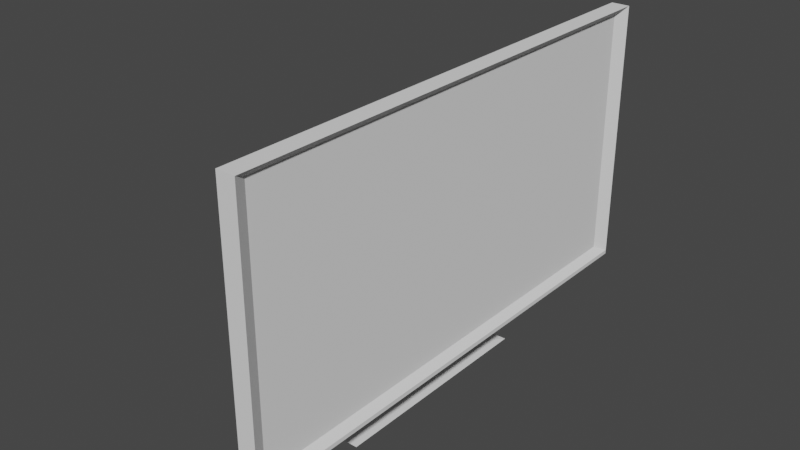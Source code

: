 # Source: screen1.blend  (saved by Blender 3.2.14; exported with 4.5.12 LTS)
import bpy
from mathutils import Matrix  # noqa: F401  (used for matrix-valued properties, if any)

bpy.ops.wm.read_factory_settings(use_empty=True)
scene = bpy.context.scene
scene.name = 'Scene'

# ---- collections
col_collection = bpy.data.collections.new('Collection'); scene.collection.children.link(col_collection)

# ---- world
world_world = bpy.data.worlds.new('World'); scene.world = world_world
world_world.use_nodes = True; world_world.node_tree.nodes.clear()
_N = world_world.node_tree.nodes; _L = world_world.node_tree.links
n0 = _N.new('ShaderNodeOutputWorld'); n0.name = 'World Output'; n0.location = (300, 300)
n1 = _N.new('ShaderNodeBackground'); n1.name = 'Background'; n1.location = (10, 300)
n1.inputs[0].default_value = (0.05088, 0.05088, 0.05088, 1.0)
_L.new(n1.outputs[0], n0.inputs[0])
n0.is_active_output = True
world_world.color = (0.05088, 0.05088, 0.05088)
world_world.use_sun_shadow = False
world_world.sun_shadow_jitter_overblur = 0.0

# ---- meshes
me_cube_001 = bpy.data.meshes.new('Cube.001')
me_cube_001.from_pydata([(-1.0, -1.0, -1.0), (-1.0, -1.0, 1.0), (-1.0, 1.0, -1.0), (-1.0, 1.0, 1.0), (0.2585, -0.9437, -0.9437), (0.2585, -0.9437, 0.9437), (0.2585, 0.9437, -0.9437), (0.2585, 0.9437, 0.9437), (1.0, 1.0, 1.0), (1.0, 1.0, -1.0), (1.0, -1.0, -1.0), (1.0, -1.0, 1.0), (-1.0, 0.7388, -1.0), (-1.0, 0.7388, 1.0), (1.0, 0.7388, -1.0), (1.0, 0.7388, 1.0), (0.2585, 0.6972, -0.9437), (0.2585, 0.6972, 0.9437), (-1.0, -1.0, -0.7843), (-1.0, 1.0, -0.7843), (1.0, 1.0, -0.7843), (1.0, -1.0, -0.7843), (0.2585, 0.9437, -0.7402), (0.2585, -0.9437, -0.7402), (0.2585, 0.6972, -0.7402), (-1.0, 0.7388, -0.7843), (-0.8192, 1.0, -0.7843), (-0.8192, 1.0, -1.0), (-0.8192, 0.7388, -1.0), (-0.8192, 0.7388, -0.7843), (-1.0, 1.0, -0.7843), (-1.0, 1.0, -1.0), (-0.8192, 1.0, -0.7843), (-0.8192, 1.0, -1.0), (-1.0, 0.7388, -1.032), (-1.0, -1.0, -1.032), (1.0, 1.0, -1.032), (-1.0, 1.0, -1.032), (1.0, 0.7388, -1.032), (1.0, -1.0, -1.032), (-7.551, -0.1661, -0.04591), (-7.551, -0.1661, 0.04591), (-7.551, 0.1661, -0.04591), (-7.551, 0.1661, 0.04591), (-2.868, -0.1661, -0.04591), (-2.868, -0.1661, 0.04591), (-2.868, 0.1661, -0.04591), (-2.868, 0.1661, 0.04591), (-7.567, 0.1661, -0.04517), (-7.567, -0.1661, -0.04517), (-7.802, -0.1661, 0.04517), (-7.802, 0.1661, 0.04517), (-7.578, 0.1661, -0.04474), (-7.578, -0.1661, -0.04474), (-8.012, -0.1661, 0.04196), (-8.012, 0.1661, 0.04196), (-7.576, 0.1661, -0.04438), (-7.576, -0.1661, -0.04438), (-8.147, -0.1661, 0.03836), (-8.147, 0.1661, 0.03836), (-7.604, 0.1661, -0.04306), (-7.604, -0.1661, -0.04306), (-8.5, -0.1661, 0.02425), (-8.5, 0.1661, 0.02425), (-7.625, 0.1661, -0.04342), (-7.625, -0.1661, -0.04342), (-8.681, -0.1661, 0.01154), (-8.681, 0.1661, 0.01154), (-7.702, 0.1661, -0.04334), (-7.702, -0.1661, -0.04334), (-8.993, -0.1661, -0.02481), (-8.993, 0.1661, -0.02481), (-7.727, 0.1661, -0.04738), (-7.727, -0.1661, -0.04738), (-9.045, -0.1661, -0.0468), (-9.045, 0.1661, -0.0468), (-7.787, 0.1661, -0.7151), (-7.787, -0.1661, -0.7151), (-9.105, -0.1661, -0.7145), (-9.105, 0.1661, -0.7145), (-2.015, 0.3058, -0.3127), (-2.015, 0.3058, 0.3127), (-2.015, -0.3058, 0.3127), (-2.015, -0.3058, -0.3127), (-7.845, 0.1661, -1.354), (-7.845, -0.1661, -1.354), (-9.162, -0.1661, -1.354), (-9.162, 0.1661, -1.354), (-2.13, 0.445, -1.406), (-2.13, -0.445, -1.406), (-14.89, -0.445, -1.404), (-14.89, 0.445, -1.404)], [], [(25, 13, 3, 19), (19, 3, 8, 20), (24, 17, 5, 23), (21, 11, 1, 18), (2, 9, 36, 37), (15, 13, 1, 11), (22, 6, 9, 20), (16, 4, 10, 14), (17, 7, 8, 15), (23, 5, 11, 21), (5, 17, 15, 11), (6, 16, 14, 9), (8, 3, 13, 15), (10, 0, 35, 39), (22, 7, 17, 24), (18, 1, 13, 25), (0, 18, 25, 12), (6, 22, 24, 16), (4, 23, 21, 10), (7, 22, 20, 8), (10, 21, 18, 0), (16, 24, 23, 4), (2, 19, 20, 9), (2, 12, 28, 27), (28, 29, 26, 27), (12, 25, 29, 28), (2, 27, 33, 31), (25, 19, 26, 29), (30, 31, 33, 32), (19, 2, 31, 30), (27, 26, 32, 33), (26, 19, 30, 32), (34, 38, 39, 35), (37, 36, 38, 34), (14, 10, 39, 38), (0, 12, 34, 35), (12, 2, 37, 34), (9, 14, 38, 36), (43, 42, 48, 51), (42, 43, 47, 46), (47, 45, 83, 80), (44, 45, 41, 40), (42, 46, 44, 40), (47, 43, 41, 45), (50, 51, 55, 54), (40, 41, 50, 49), (41, 43, 51, 50), (42, 40, 49, 48), (52, 53, 57, 56), (48, 49, 53, 52), (51, 48, 52, 55), (49, 50, 54, 53), (59, 56, 60, 63), (55, 52, 56, 59), (53, 54, 58, 57), (54, 55, 59, 58), (62, 63, 67, 66), (57, 58, 62, 61), (58, 59, 63, 62), (56, 57, 61, 60), (67, 64, 68, 71), (60, 61, 65, 64), (63, 60, 64, 67), (61, 62, 66, 65), (69, 70, 74, 73), (65, 66, 70, 69), (66, 67, 71, 70), (64, 65, 69, 68), (73, 74, 78, 77), (70, 71, 75, 74), (68, 69, 73, 72), (71, 68, 72, 75), (78, 79, 87, 86), (74, 75, 79, 78), (72, 73, 77, 76), (75, 72, 76, 79), (81, 80, 83, 82), (46, 47, 80, 81), (45, 44, 82, 83), (44, 46, 81, 82), (86, 87, 91, 90), (76, 77, 85, 84), (79, 76, 84, 87), (77, 78, 86, 85), (89, 90, 91, 88), (84, 85, 89, 88), (87, 84, 88, 91), (85, 86, 90, 89)])
_uv = me_cube_001.uv_layers.new(name='UVMap')
_uv.uv.foreach_set('vector', [0.402, 0.2173, 0.625, 0.2173, 0.625, 0.25, 0.402, 0.25, 0.402, 0.25, 0.625, 0.25, 0.625, 0.5, 0.402, 0.5, 0.4075, 0.5379, 0.618, 0.5379, 0.618, 0.743, 0.4075, 0.743, 0.402, 0.75, 0.625, 0.75, 0.625, 1.0, 0.402, 1.0, 0.375, 0.25, 0.375, 0.5, 0.375, 0.5, 0.375, 0.25, 0.625, 0.5327, 0.875, 0.5327, 0.875, 0.75, 0.625, 0.75, 0.4075, 0.507, 0.382, 0.507, 0.375, 0.5, 0.402, 0.5, 0.382, 0.5379, 0.382, 0.743, 0.375, 0.75, 0.375, 0.5327, 0.618, 0.5379, 0.618, 0.507, 0.625, 0.5, 0.625, 0.5327, 0.4075, 0.743, 0.618, 0.743, 0.625, 0.75, 0.402, 0.75, 0.618, 0.743, 0.618, 0.5379, 0.625, 0.5327, 0.625, 0.75, 0.382, 0.507, 0.382, 0.5379, 0.375, 0.5327, 0.375, 0.5, 0.625, 0.5, 0.875, 0.5, 0.875, 0.5327, 0.625, 0.5327, 0.375, 0.75, 0.375, 1.0, 0.375, 1.0, 0.375, 0.75, 0.4075, 0.507, 0.618, 0.507, 0.618, 0.5379, 0.4075, 0.5379, 0.402, 0.0, 0.625, 0.0, 0.625, 0.2173, 0.402, 0.2173, 0.375, 0.0, 0.402, 0.0, 0.402, 0.2173, 0.375, 0.2173, 0.382, 0.507, 0.4075, 0.507, 0.4075, 0.5379, 0.382, 0.5379, 0.382, 0.743, 0.4075, 0.743, 0.402, 0.75, 0.375, 0.75, 0.618, 0.507, 0.4075, 0.507, 0.402, 0.5, 0.625, 0.5, 0.375, 0.75, 0.402, 0.75, 0.402, 1.0, 0.375, 1.0, 0.382, 0.5379, 0.4075, 0.5379, 0.4075, 0.743, 0.382, 0.743, 0.375, 0.25, 0.402, 0.25, 0.402, 0.5, 0.375, 0.5, 0.125, 0.5, 0.125, 0.5327, 0.125, 0.5327, 0.125, 0.5, 0.375, 0.2173, 0.402, 0.2173, 0.402, 0.25, 0.375, 0.25, 0.375, 0.2173, 0.402, 0.2173, 0.402, 0.2173, 0.375, 0.2173, 0.125, 0.5, 0.125, 0.5, 0.125, 0.5, 0.125, 0.5, 0.402, 0.2173, 0.402, 0.25, 0.402, 0.25, 0.402, 0.2173, 0.402, 0.25, 0.375, 0.25, 0.375, 0.25, 0.402, 0.25, 0.402, 0.25, 0.375, 0.25, 0.375, 0.25, 0.402, 0.25, 0.375, 0.25, 0.402, 0.25, 0.402, 0.25, 0.375, 0.25, 0.402, 0.25, 0.402, 0.25, 0.402, 0.25, 0.402, 0.25, 0.125, 0.5327, 0.375, 0.5327, 0.375, 0.75, 0.125, 0.75, 0.125, 0.5, 0.375, 0.5, 0.375, 0.5327, 0.125, 0.5327, 0.375, 0.5327, 0.375, 0.75, 0.375, 0.75, 0.375, 0.5327, 0.375, 0.0, 0.375, 0.2173, 0.375, 0.2173, 0.375, 0.0, 0.125, 0.5327, 0.125, 0.5, 0.125, 0.5, 0.125, 0.5327, 0.375, 0.5, 0.375, 0.5327, 0.375, 0.5327, 0.375, 0.5, 0.625, 0.25, 0.375, 0.25, 0.375, 0.25, 0.625, 0.25, 0.375, 0.25, 0.625, 0.25, 0.625, 0.5, 0.375, 0.5, 0.625, 0.5, 0.625, 0.75, 0.625, 0.75, 0.625, 0.5, 0.375, 0.75, 0.625, 0.75, 0.625, 1.0, 0.375, 1.0, 0.125, 0.5, 0.375, 0.5, 0.375, 0.75, 0.125, 0.75, 0.625, 0.5, 0.875, 0.5, 0.875, 0.75, 0.625, 0.75, 0.875, 0.75, 0.875, 0.5, 0.875, 0.5, 0.875, 0.75, 0.375, 1.0, 0.625, 1.0, 0.625, 1.0, 0.375, 1.0, 0.875, 0.75, 0.875, 0.5, 0.875, 0.5, 0.875, 0.75, 0.125, 0.5, 0.125, 0.75, 0.125, 0.75, 0.125, 0.5, 0.125, 0.5, 0.125, 0.75, 0.125, 0.75, 0.125, 0.5, 0.125, 0.5, 0.125, 0.75, 0.125, 0.75, 0.125, 0.5, 0.625, 0.25, 0.375, 0.25, 0.375, 0.25, 0.625, 0.25, 0.375, 1.0, 0.625, 1.0, 0.625, 1.0, 0.375, 1.0, 0.625, 0.25, 0.375, 0.25, 0.375, 0.25, 0.625, 0.25, 0.625, 0.25, 0.375, 0.25, 0.375, 0.25, 0.625, 0.25, 0.375, 1.0, 0.625, 1.0, 0.625, 1.0, 0.375, 1.0, 0.875, 0.75, 0.875, 0.5, 0.875, 0.5, 0.875, 0.75, 0.875, 0.75, 0.875, 0.5, 0.875, 0.5, 0.875, 0.75, 0.375, 1.0, 0.625, 1.0, 0.625, 1.0, 0.375, 1.0, 0.875, 0.75, 0.875, 0.5, 0.875, 0.5, 0.875, 0.75, 0.125, 0.5, 0.125, 0.75, 0.125, 0.75, 0.125, 0.5, 0.625, 0.25, 0.375, 0.25, 0.375, 0.25, 0.625, 0.25, 0.125, 0.5, 0.125, 0.75, 0.125, 0.75, 0.125, 0.5, 0.625, 0.25, 0.375, 0.25, 0.375, 0.25, 0.625, 0.25, 0.375, 1.0, 0.625, 1.0, 0.625, 1.0, 0.375, 1.0, 0.375, 1.0, 0.625, 1.0, 0.625, 1.0, 0.375, 1.0, 0.375, 1.0, 0.625, 1.0, 0.625, 1.0, 0.375, 1.0, 0.875, 0.75, 0.875, 0.5, 0.875, 0.5, 0.875, 0.75, 0.125, 0.5, 0.125, 0.75, 0.125, 0.75, 0.125, 0.5, 0.375, 1.0, 0.625, 1.0, 0.625, 1.0, 0.375, 1.0, 0.875, 0.75, 0.875, 0.5, 0.875, 0.5, 0.875, 0.75, 0.125, 0.5, 0.125, 0.75, 0.125, 0.75, 0.125, 0.5, 0.625, 0.25, 0.375, 0.25, 0.375, 0.25, 0.625, 0.25, 0.875, 0.75, 0.875, 0.5, 0.875, 0.5, 0.875, 0.75, 0.875, 0.75, 0.875, 0.5, 0.875, 0.5, 0.875, 0.75, 0.125, 0.5, 0.125, 0.75, 0.125, 0.75, 0.125, 0.5, 0.625, 0.25, 0.375, 0.25, 0.375, 0.25, 0.625, 0.25, 0.375, 0.5, 0.625, 0.5, 0.625, 0.75, 0.375, 0.75, 0.375, 0.5, 0.625, 0.5, 0.625, 0.5, 0.375, 0.5, 0.625, 0.75, 0.375, 0.75, 0.375, 0.75, 0.625, 0.75, 0.375, 0.75, 0.375, 0.5, 0.375, 0.5, 0.375, 0.75, 0.875, 0.75, 0.875, 0.5, 0.875, 0.5, 0.875, 0.75, 0.125, 0.5, 0.125, 0.75, 0.125, 0.75, 0.125, 0.5, 0.625, 0.25, 0.375, 0.25, 0.375, 0.25, 0.625, 0.25, 0.375, 1.0, 0.625, 1.0, 0.625, 1.0, 0.375, 1.0, 0.375, 0.0, 0.625, 0.0, 0.625, 0.25, 0.375, 0.25, 0.125, 0.5, 0.125, 0.75, 0.125, 0.75, 0.125, 0.5, 0.625, 0.25, 0.375, 0.25, 0.375, 0.25, 0.625, 0.25, 0.375, 1.0, 0.625, 1.0, 0.625, 1.0, 0.375, 1.0])
me_cube_001.update()

# ---- objects
ob_cube = bpy.data.objects.new('Cube', me_cube_001)

# ---- transforms, parenting, visibility, modifiers, constraints
ob_cube.location = (0.0, 0.0, 0.0)
ob_cube.scale = (0.1326, 3.649, 1.903)

# ---- collection membership
col_collection.objects.link(ob_cube)

# ---- scene / render settings (as saved in the file)
scene.frame_start = 1; scene.frame_end = 250; scene.frame_set(1)
scene.render.engine = 'BLENDER_EEVEE_NEXT'
scene.cycles.sampling_pattern = 'TABULATED_SOBOL'
scene.cycles.use_light_tree = False
scene.view_settings.view_transform = 'Filmic'
bpy.context.view_layer.update()

# ---- added for rendering (the .blend has no active camera and no usable light): camera, sun
cam_auto = bpy.data.cameras.new('AutoCamera')
cam_auto.lens = 50.0
cam_auto.sensor_width = 36.0
cam_auto.clip_end = 1000.0
ob_auto_camera = bpy.data.objects.new('AutoCamera', cam_auto)
scene.collection.objects.link(ob_auto_camera)
ob_auto_camera.location = (7.28491, -9.84633, 6.17804)
ob_auto_camera.rotation_euler = (1.09748, -7.21219e-08, 0.694738)
scene.camera = ob_auto_camera
light_auto_sun = bpy.data.lights.new('AutoSun', 'SUN')
light_auto_sun.energy = 3.0
light_auto_sun.angle = 0.0523599
ob_auto_sun = bpy.data.objects.new('AutoSun', light_auto_sun)
scene.collection.objects.link(ob_auto_sun)
ob_auto_sun.rotation_euler = (0.872665, 0.174533, 0.523599)
bpy.context.view_layer.update()
